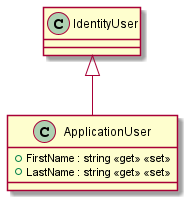

The diagram above was rendered by PlantUML. Its source (embedded in the PNG):
@startuml
class ApplicationUser {
    + FirstName : string <<get>> <<set>>
    + LastName : string <<get>> <<set>>
}
IdentityUser <|-- ApplicationUser
@enduml